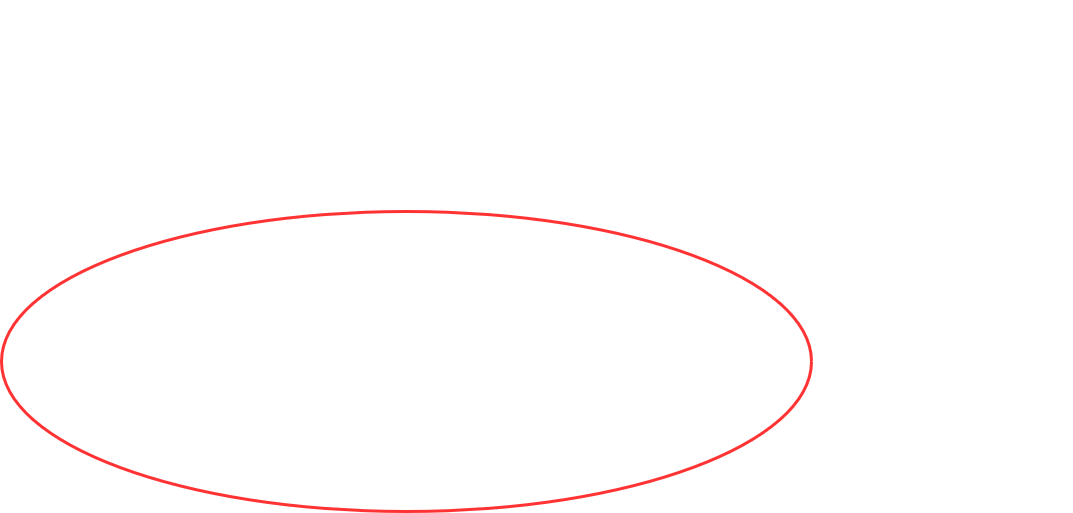

The diagram above was exported from draw.io. Its source (the exported page's mxGraphModel, read from the mxfile embedded in the PNG):
<mxGraphModel dx="2523" dy="918" grid="1" gridSize="10" guides="1" tooltips="1" connect="1" arrows="1" fold="1" page="1" pageScale="1" pageWidth="850" pageHeight="1100" background="#000000" math="0" shadow="0" extFonts="Permanent Marker^https://fonts.googleapis.com/css?family=Permanent+Marker">
  <root>
    <mxCell id="0" />
    <mxCell id="1" parent="0" />
    <mxCell id="efmwLorqoiXp0ajTO6VS-8" style="edgeStyle=orthogonalEdgeStyle;rounded=0;orthogonalLoop=1;jettySize=auto;html=1;exitX=0.5;exitY=1;exitDx=0;exitDy=0;entryX=0.5;entryY=0;entryDx=0;entryDy=0;fontColor=#FFFFFF;strokeColor=#FFFFFF;strokeWidth=3;" edge="1" parent="1" source="C2MSrWPjQYjPBHMFW9kM-3" target="efmwLorqoiXp0ajTO6VS-7">
      <mxGeometry relative="1" as="geometry" />
    </mxCell>
    <mxCell id="efmwLorqoiXp0ajTO6VS-18" style="edgeStyle=orthogonalEdgeStyle;rounded=0;orthogonalLoop=1;jettySize=auto;html=1;entryX=0.5;entryY=0;entryDx=0;entryDy=0;fontColor=#FFFFFF;strokeColor=#FFFFFF;strokeWidth=3;exitX=0.5;exitY=1;exitDx=0;exitDy=0;" edge="1" parent="1" source="C2MSrWPjQYjPBHMFW9kM-3" target="efmwLorqoiXp0ajTO6VS-1">
      <mxGeometry relative="1" as="geometry">
        <mxPoint x="350" y="320" as="sourcePoint" />
      </mxGeometry>
    </mxCell>
    <mxCell id="C2MSrWPjQYjPBHMFW9kM-3" value="XR Device security policy" style="ellipse;whiteSpace=wrap;html=1;fontColor=#FFFFFF;strokeColor=#FFFFFF;strokeWidth=3;shadow=0;fillOpacity=0;" parent="1" vertex="1">
      <mxGeometry x="380" y="260" width="180" height="60" as="geometry" />
    </mxCell>
    <mxCell id="C2MSrWPjQYjPBHMFW9kM-18" style="edgeStyle=orthogonalEdgeStyle;rounded=0;orthogonalLoop=1;jettySize=auto;html=1;exitX=0.5;exitY=1;exitDx=0;exitDy=0;entryX=0.5;entryY=0;entryDx=0;entryDy=0;fontColor=#FFFFFF;strokeColor=#FFFFFF;strokeWidth=3;shadow=0;fillOpacity=0;" parent="1" source="C2MSrWPjQYjPBHMFW9kM-7" target="C2MSrWPjQYjPBHMFW9kM-10" edge="1">
      <mxGeometry relative="1" as="geometry">
        <mxPoint x="10" y="630" as="targetPoint" />
      </mxGeometry>
    </mxCell>
    <mxCell id="C2MSrWPjQYjPBHMFW9kM-7" value="Hardware Security" style="ellipse;whiteSpace=wrap;html=1;fontColor=#FFFFFF;strokeColor=#FFFFFF;strokeWidth=3;shadow=0;fillOpacity=0;" parent="1" vertex="1">
      <mxGeometry x="-50" y="510" width="120" height="30" as="geometry" />
    </mxCell>
    <mxCell id="C2MSrWPjQYjPBHMFW9kM-9" value="Chip Vulnerabilities" style="ellipse;whiteSpace=wrap;html=1;fontColor=#FFFFFF;strokeColor=#FFFFFF;strokeWidth=3;shadow=0;fillOpacity=0;" parent="1" vertex="1">
      <mxGeometry x="-170" y="612.5" width="120" height="30" as="geometry" />
    </mxCell>
    <mxCell id="C2MSrWPjQYjPBHMFW9kM-10" value="Supply Chain Security" style="ellipse;whiteSpace=wrap;html=1;fontColor=#FFFFFF;strokeColor=#FFFFFF;strokeWidth=3;shadow=0;fillOpacity=0;" parent="1" vertex="1">
      <mxGeometry x="-55" y="660" width="130" height="35" as="geometry" />
    </mxCell>
    <mxCell id="C2MSrWPjQYjPBHMFW9kM-11" value="EM Communication" style="ellipse;whiteSpace=wrap;html=1;fontColor=#FFFFFF;strokeColor=#FFFFFF;strokeWidth=3;shadow=0;fillOpacity=0;" parent="1" vertex="1">
      <mxGeometry x="80" y="612.5" width="120" height="35" as="geometry" />
    </mxCell>
    <mxCell id="C2MSrWPjQYjPBHMFW9kM-12" value="Software Vulnerabilites" style="ellipse;whiteSpace=wrap;html=1;fontColor=#FFFFFF;strokeColor=#FFFFFF;strokeWidth=3;shadow=0;fillOpacity=0;" parent="1" vertex="1">
      <mxGeometry x="400" y="612.5" width="150" height="37.5" as="geometry" />
    </mxCell>
    <mxCell id="C2MSrWPjQYjPBHMFW9kM-13" value="Data Transmitted" style="ellipse;whiteSpace=wrap;html=1;fontColor=#FFFFFF;strokeColor=#FFFFFF;strokeWidth=3;shadow=0;fillOpacity=0;" parent="1" vertex="1">
      <mxGeometry x="240" y="612.5" width="120" height="32.5" as="geometry" />
    </mxCell>
    <mxCell id="C2MSrWPjQYjPBHMFW9kM-16" style="edgeStyle=orthogonalEdgeStyle;rounded=0;orthogonalLoop=1;jettySize=auto;html=1;exitX=0.5;exitY=1;exitDx=0;exitDy=0;entryX=0.5;entryY=0;entryDx=0;entryDy=0;fontColor=#FFFFFF;strokeColor=#FFFFFF;strokeWidth=3;shadow=0;fillOpacity=0;" parent="1" source="C2MSrWPjQYjPBHMFW9kM-8" target="C2MSrWPjQYjPBHMFW9kM-13" edge="1">
      <mxGeometry relative="1" as="geometry">
        <mxPoint x="390" y="570" as="targetPoint" />
        <Array as="points">
          <mxPoint x="390" y="570" />
          <mxPoint x="300" y="570" />
        </Array>
      </mxGeometry>
    </mxCell>
    <mxCell id="C2MSrWPjQYjPBHMFW9kM-8" value="Software Security" style="ellipse;whiteSpace=wrap;html=1;fontColor=#FFFFFF;strokeColor=#FFFFFF;strokeWidth=3;shadow=0;fillOpacity=0;" parent="1" vertex="1">
      <mxGeometry x="330" y="510" width="120" height="30" as="geometry" />
    </mxCell>
    <mxCell id="C2MSrWPjQYjPBHMFW9kM-17" style="edgeStyle=orthogonalEdgeStyle;rounded=0;orthogonalLoop=1;jettySize=auto;html=1;entryX=0.5;entryY=0;entryDx=0;entryDy=0;fontColor=#FFFFFF;strokeColor=#FFFFFF;strokeWidth=3;shadow=0;fillOpacity=0;" parent="1" target="C2MSrWPjQYjPBHMFW9kM-12" edge="1">
      <mxGeometry relative="1" as="geometry">
        <mxPoint x="474.5" y="590" as="targetPoint" />
        <mxPoint x="390" y="540" as="sourcePoint" />
        <Array as="points">
          <mxPoint x="390" y="570" />
          <mxPoint x="475" y="570" />
        </Array>
      </mxGeometry>
    </mxCell>
    <mxCell id="C2MSrWPjQYjPBHMFW9kM-19" style="edgeStyle=orthogonalEdgeStyle;rounded=0;orthogonalLoop=1;jettySize=auto;html=1;entryX=0.5;entryY=0;entryDx=0;entryDy=0;fontColor=#FFFFFF;strokeColor=#FFFFFF;strokeWidth=3;shadow=0;fillOpacity=0;" parent="1" target="C2MSrWPjQYjPBHMFW9kM-11" edge="1">
      <mxGeometry relative="1" as="geometry">
        <mxPoint x="50" y="645" as="targetPoint" />
        <mxPoint x="10" y="540" as="sourcePoint" />
        <Array as="points">
          <mxPoint x="10" y="600" />
          <mxPoint x="140" y="600" />
        </Array>
      </mxGeometry>
    </mxCell>
    <mxCell id="C2MSrWPjQYjPBHMFW9kM-20" style="edgeStyle=orthogonalEdgeStyle;rounded=0;orthogonalLoop=1;jettySize=auto;html=1;exitX=0.5;exitY=1;exitDx=0;exitDy=0;entryX=0.5;entryY=0;entryDx=0;entryDy=0;fontColor=#FFFFFF;strokeColor=#FFFFFF;strokeWidth=3;shadow=0;fillOpacity=0;" parent="1" source="C2MSrWPjQYjPBHMFW9kM-7" target="C2MSrWPjQYjPBHMFW9kM-9" edge="1">
      <mxGeometry relative="1" as="geometry">
        <mxPoint x="-20" y="642.5" as="targetPoint" />
        <mxPoint x="-20" y="552.5" as="sourcePoint" />
        <Array as="points">
          <mxPoint x="10" y="600" />
          <mxPoint x="-110" y="600" />
        </Array>
      </mxGeometry>
    </mxCell>
    <mxCell id="efmwLorqoiXp0ajTO6VS-3" style="edgeStyle=orthogonalEdgeStyle;rounded=0;orthogonalLoop=1;jettySize=auto;html=1;exitX=0.5;exitY=1;exitDx=0;exitDy=0;entryX=0.5;entryY=0;entryDx=0;entryDy=0;fontColor=#FFFFFF;strokeColor=#FFFFFF;strokeWidth=3;" edge="1" parent="1" source="efmwLorqoiXp0ajTO6VS-1" target="C2MSrWPjQYjPBHMFW9kM-7">
      <mxGeometry relative="1" as="geometry">
        <Array as="points">
          <mxPoint x="215" y="460" />
          <mxPoint x="10" y="460" />
        </Array>
      </mxGeometry>
    </mxCell>
    <mxCell id="efmwLorqoiXp0ajTO6VS-6" style="edgeStyle=orthogonalEdgeStyle;rounded=0;orthogonalLoop=1;jettySize=auto;html=1;exitX=0.5;exitY=1;exitDx=0;exitDy=0;entryX=0.5;entryY=0;entryDx=0;entryDy=0;fontColor=#FFFFFF;strokeColor=#FFFFFF;strokeWidth=3;" edge="1" parent="1" source="efmwLorqoiXp0ajTO6VS-1" target="C2MSrWPjQYjPBHMFW9kM-8">
      <mxGeometry relative="1" as="geometry">
        <Array as="points">
          <mxPoint x="215" y="460" />
          <mxPoint x="390" y="460" />
        </Array>
      </mxGeometry>
    </mxCell>
    <mxCell id="efmwLorqoiXp0ajTO6VS-1" value="&lt;font color=&quot;#FFFFFF&quot;&gt;Device Whitelist&lt;br&gt;&lt;/font&gt;" style="ellipse;whiteSpace=wrap;html=1;gradientColor=none;fillColor=none;strokeWidth=3;strokeColor=#FFFFFF;" vertex="1" parent="1">
      <mxGeometry x="150" y="380" width="130" height="47.5" as="geometry" />
    </mxCell>
    <mxCell id="efmwLorqoiXp0ajTO6VS-9" style="edgeStyle=orthogonalEdgeStyle;rounded=0;orthogonalLoop=1;jettySize=auto;html=1;exitX=0.5;exitY=1;exitDx=0;exitDy=0;fontColor=#FFFFFF;strokeColor=#FFFFFF;strokeWidth=3;" edge="1" parent="1" source="efmwLorqoiXp0ajTO6VS-7" target="efmwLorqoiXp0ajTO6VS-10">
      <mxGeometry relative="1" as="geometry">
        <mxPoint x="609.9999999999995" y="470" as="targetPoint" />
      </mxGeometry>
    </mxCell>
    <mxCell id="efmwLorqoiXp0ajTO6VS-12" style="edgeStyle=orthogonalEdgeStyle;rounded=0;orthogonalLoop=1;jettySize=auto;html=1;exitX=0.5;exitY=1;exitDx=0;exitDy=0;entryX=0.5;entryY=0;entryDx=0;entryDy=0;fontColor=#FFFFFF;strokeColor=#FFFFFF;strokeWidth=3;" edge="1" parent="1" source="efmwLorqoiXp0ajTO6VS-7" target="efmwLorqoiXp0ajTO6VS-11">
      <mxGeometry relative="1" as="geometry" />
    </mxCell>
    <mxCell id="efmwLorqoiXp0ajTO6VS-7" value="Adaptable Segmented policy" style="ellipse;whiteSpace=wrap;html=1;fontColor=#FFFFFF;strokeColor=#FFFFFF;strokeWidth=3;fillColor=none;gradientColor=none;" vertex="1" parent="1">
      <mxGeometry x="610" y="380" width="200" height="50" as="geometry" />
    </mxCell>
    <mxCell id="efmwLorqoiXp0ajTO6VS-10" value="&quot;Dumb&quot; XR devices" style="ellipse;whiteSpace=wrap;html=1;fontColor=#FFFFFF;strokeColor=#FFFFFF;strokeWidth=3;fillColor=none;gradientColor=none;" vertex="1" parent="1">
      <mxGeometry x="560" y="490" width="120" height="40" as="geometry" />
    </mxCell>
    <mxCell id="efmwLorqoiXp0ajTO6VS-11" value="&quot;Smart:&quot; XR devices" style="ellipse;whiteSpace=wrap;html=1;fontColor=#FFFFFF;strokeColor=#FFFFFF;strokeWidth=3;fillColor=none;gradientColor=none;" vertex="1" parent="1">
      <mxGeometry x="740" y="490" width="120" height="50" as="geometry" />
    </mxCell>
    <mxCell id="efmwLorqoiXp0ajTO6VS-13" value="" style="ellipse;whiteSpace=wrap;html=1;fontColor=#FFFFFF;strokeColor=#FF3333;strokeWidth=3;fillColor=none;gradientColor=none;" vertex="1" parent="1">
      <mxGeometry x="-210" y="470" width="810" height="300" as="geometry" />
    </mxCell>
    <mxCell id="efmwLorqoiXp0ajTO6VS-14" value="Software Vulnerabilites" style="ellipse;whiteSpace=wrap;html=1;fontColor=#FFFFFF;strokeColor=#FFFFFF;strokeWidth=3;shadow=0;fillOpacity=0;" vertex="1" parent="1">
      <mxGeometry x="400" y="612.5" width="150" height="37.5" as="geometry" />
    </mxCell>
    <mxCell id="efmwLorqoiXp0ajTO6VS-15" value="Data Transmitted" style="ellipse;whiteSpace=wrap;html=1;fontColor=#FFFFFF;strokeColor=#FFFFFF;strokeWidth=3;shadow=0;fillOpacity=0;" vertex="1" parent="1">
      <mxGeometry x="240" y="612.5" width="120" height="32.5" as="geometry" />
    </mxCell>
    <mxCell id="efmwLorqoiXp0ajTO6VS-16" value="Software Security" style="ellipse;whiteSpace=wrap;html=1;fontColor=#FFFFFF;strokeColor=#FFFFFF;strokeWidth=3;shadow=0;fillOpacity=0;" vertex="1" parent="1">
      <mxGeometry x="330" y="510" width="120" height="30" as="geometry" />
    </mxCell>
    <mxCell id="efmwLorqoiXp0ajTO6VS-17" value="EM Communication" style="ellipse;whiteSpace=wrap;html=1;fontColor=#FFFFFF;strokeColor=#FFFFFF;strokeWidth=3;shadow=0;fillOpacity=0;" vertex="1" parent="1">
      <mxGeometry x="80" y="612.5" width="120" height="35" as="geometry" />
    </mxCell>
  </root>
</mxGraphModel>